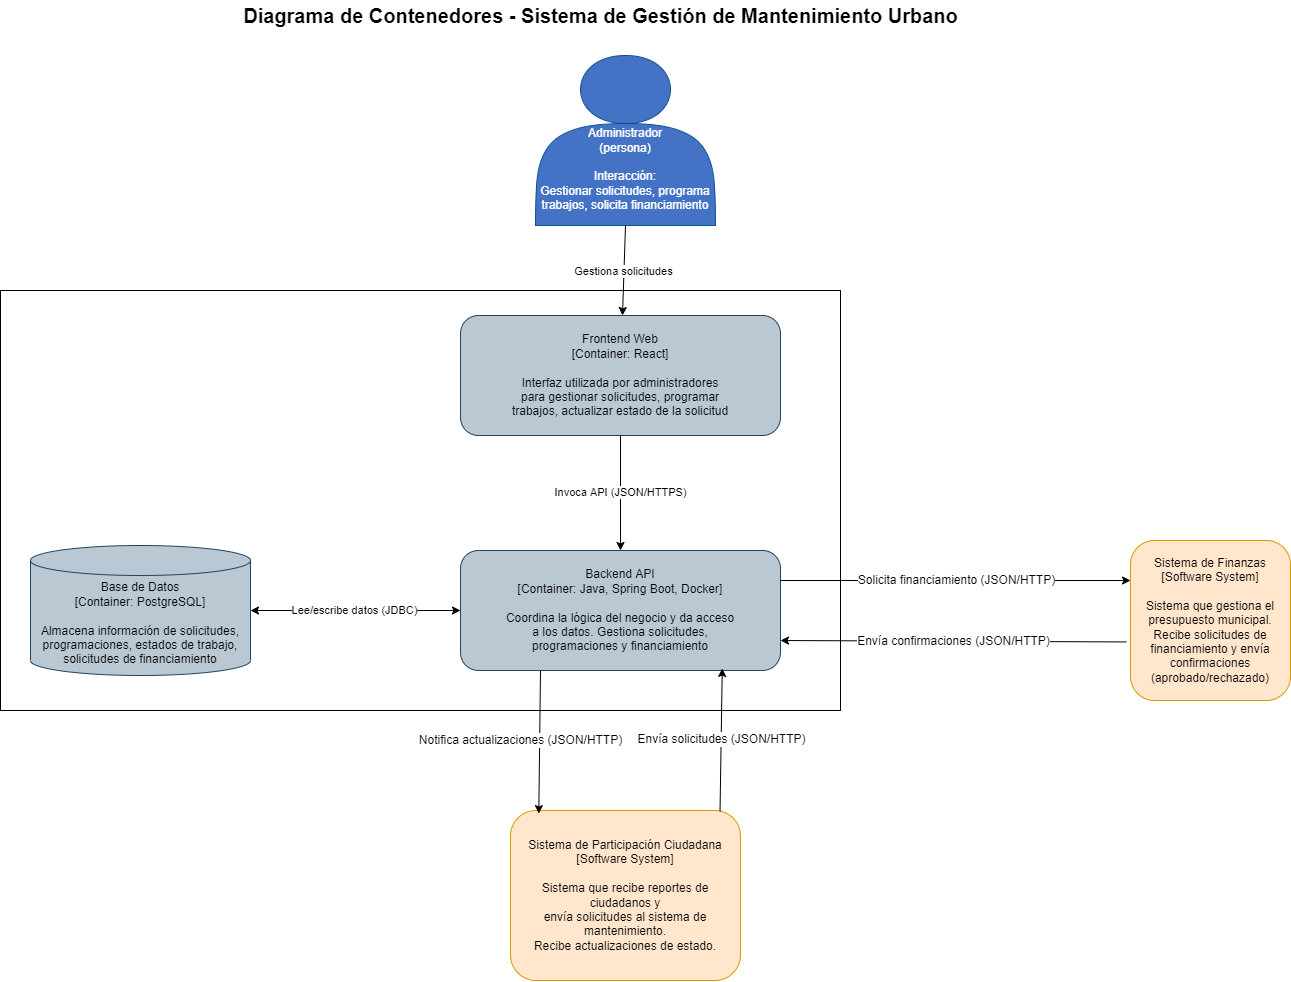

The diagram above was exported from draw.io. Its source (the exported page's mxGraphModel, read from the mxfile embedded in the PNG):
<mxGraphModel dx="1573" dy="779" grid="1" gridSize="10" guides="1" tooltips="1" connect="1" arrows="1" fold="1" page="1" pageScale="1" pageWidth="827" pageHeight="1169" math="0" shadow="0">
  <root>
    <mxCell id="0" />
    <mxCell id="1" parent="0" />
    <mxCell id="zrlMxklKueZQlDghgLl7-18" value="" style="group" parent="1" vertex="1" connectable="0">
      <mxGeometry x="180" y="95" width="1290" height="980" as="geometry" />
    </mxCell>
    <mxCell id="zrlMxklKueZQlDghgLl7-1" value="" style="rounded=0;whiteSpace=wrap;html=1;spacingTop=0;" parent="zrlMxklKueZQlDghgLl7-18" vertex="1">
      <mxGeometry y="290" width="840" height="420" as="geometry" />
    </mxCell>
    <mxCell id="zrlMxklKueZQlDghgLl7-2" value="&lt;div&gt;&lt;br&gt;&lt;/div&gt;&lt;div&gt;&lt;br&gt;&lt;/div&gt;&lt;div&gt;&lt;br&gt;&lt;/div&gt;&lt;div&gt;&lt;br&gt;&lt;/div&gt;Administrador&lt;br&gt;(persona)&lt;br&gt;&lt;br&gt;Interacción:&lt;br&gt;Gestionar solicitudes, programa&lt;br&gt;trabajos, solicita financiamiento" style="shape=actor;whiteSpace=wrap;html=1;fillColor=#4472C4;strokeColor=#0D5091;fontColor=#FFFFFF;align=center;verticalAlign=middle;fontSize=12;fontStyle=0" parent="zrlMxklKueZQlDghgLl7-18" vertex="1">
      <mxGeometry x="535" y="55" width="180" height="170" as="geometry" />
    </mxCell>
    <mxCell id="zrlMxklKueZQlDghgLl7-4" value="Frontend Web&lt;br&gt;[Container: React]&lt;br&gt;&lt;br&gt;Interfaz utilizada por administradores&lt;br&gt;para gestionar solicitudes, programar&lt;br&gt;trabajos, actualizar estado de la solicitud" style="rounded=1;whiteSpace=wrap;html=1;fillColor=#bac8d3;strokeColor=#23445d;align=center;verticalAlign=middle;fontSize=12;fontStyle=0" parent="zrlMxklKueZQlDghgLl7-18" vertex="1">
      <mxGeometry x="460" y="315" width="320" height="120" as="geometry" />
    </mxCell>
    <mxCell id="zrlMxklKueZQlDghgLl7-5" value="Backend API&lt;br&gt;[Container: Java, Spring Boot, Docker]&lt;br&gt;&lt;br&gt;Coordina la lógica del negocio y da acceso&lt;br&gt;a los datos. Gestiona solicitudes,&lt;br&gt;programaciones y financiamiento" style="rounded=1;whiteSpace=wrap;html=1;fillColor=#bac8d3;strokeColor=#23445d;align=center;verticalAlign=middle;fontSize=12;fontStyle=0" parent="zrlMxklKueZQlDghgLl7-18" vertex="1">
      <mxGeometry x="460" y="550" width="320" height="120" as="geometry" />
    </mxCell>
    <mxCell id="zrlMxklKueZQlDghgLl7-6" value="Base de Datos&#10;[Container: PostgreSQL]&#10;&#10;Almacena información de solicitudes,&#10;programaciones, estados de trabajo,&#10;solicitudes de financiamiento" style="shape=cylinder3;whiteSpace=wrap;html=1;boundedLbl=1;backgroundOutline=1;size=15;fillColor=#bac8d3;strokeColor=#23445d;align=center;verticalAlign=middle;fontSize=12;fontStyle=0" parent="zrlMxklKueZQlDghgLl7-18" vertex="1">
      <mxGeometry x="30" y="545" width="220" height="130" as="geometry" />
    </mxCell>
    <mxCell id="zrlMxklKueZQlDghgLl7-7" value="Sistema de Participación Ciudadana&#10;[Software System]&#10;&#10;Sistema que recibe reportes de ciudadanos y&#10;envía solicitudes al sistema de mantenimiento.&#10;Recibe actualizaciones de estado." style="rounded=1;whiteSpace=wrap;html=1;fillColor=#FFE6CC;strokeColor=#D79B00;fontColor=#000000;align=center;verticalAlign=middle;fontSize=12;fontStyle=0" parent="zrlMxklKueZQlDghgLl7-18" vertex="1">
      <mxGeometry x="510" y="810" width="230" height="170" as="geometry" />
    </mxCell>
    <mxCell id="zrlMxklKueZQlDghgLl7-8" value="Sistema de Finanzas&#10;[Software System]&#10;&#10;Sistema que gestiona el presupuesto municipal.&#10;Recibe solicitudes de financiamiento y envía&#10;confirmaciones (aprobado/rechazado)" style="rounded=1;whiteSpace=wrap;html=1;fillColor=#FFE6CC;strokeColor=#D79B00;fontColor=#000000;align=center;verticalAlign=middle;fontSize=12;fontStyle=0" parent="zrlMxklKueZQlDghgLl7-18" vertex="1">
      <mxGeometry x="1130" y="540" width="160" height="160" as="geometry" />
    </mxCell>
    <mxCell id="zrlMxklKueZQlDghgLl7-9" value="Gestiona solicitudes" style="endArrow=classic;html=1;rounded=0;exitX=0.5;exitY=1;exitDx=0;exitDy=0;" parent="zrlMxklKueZQlDghgLl7-18" source="zrlMxklKueZQlDghgLl7-2" target="zrlMxklKueZQlDghgLl7-4" edge="1">
      <mxGeometry width="50" height="50" relative="1" as="geometry">
        <mxPoint x="260" y="200" as="sourcePoint" />
        <mxPoint x="480" y="300" as="targetPoint" />
      </mxGeometry>
    </mxCell>
    <mxCell id="zrlMxklKueZQlDghgLl7-11" value="Invoca API (JSON/HTTPS)" style="endArrow=classic;html=1;rounded=0;exitX=0.5;exitY=1;exitDx=0;exitDy=0;entryX=0.5;entryY=0;entryDx=0;entryDy=0;" parent="zrlMxklKueZQlDghgLl7-18" source="zrlMxklKueZQlDghgLl7-4" target="zrlMxklKueZQlDghgLl7-5" edge="1">
      <mxGeometry width="50" height="50" relative="1" as="geometry">
        <mxPoint x="260" y="200" as="sourcePoint" />
        <mxPoint x="310" y="150" as="targetPoint" />
      </mxGeometry>
    </mxCell>
    <mxCell id="zrlMxklKueZQlDghgLl7-12" value="Lee/escribe datos (JDBC)" style="endArrow=classic;startArrow=classic;html=1;rounded=0;exitX=0;exitY=0.5;exitDx=0;exitDy=0;entryX=1;entryY=0.5;entryDx=0;entryDy=0;entryPerimeter=0;" parent="zrlMxklKueZQlDghgLl7-18" source="zrlMxklKueZQlDghgLl7-5" target="zrlMxklKueZQlDghgLl7-6" edge="1">
      <mxGeometry width="50" height="50" relative="1" as="geometry">
        <mxPoint x="260" y="200" as="sourcePoint" />
        <mxPoint x="310" y="150" as="targetPoint" />
      </mxGeometry>
    </mxCell>
    <mxCell id="zrlMxklKueZQlDghgLl7-13" value="Envía solicitudes (JSON/HTTP)" style="endArrow=classic;html=1;rounded=0;entryX=0.818;entryY=0.983;entryDx=0;entryDy=0;entryPerimeter=0;exitX=0.911;exitY=0.005;exitDx=0;exitDy=0;exitPerimeter=0;fontSize=12;" parent="zrlMxklKueZQlDghgLl7-18" source="zrlMxklKueZQlDghgLl7-7" target="zrlMxklKueZQlDghgLl7-5" edge="1">
      <mxGeometry width="50" height="50" relative="1" as="geometry">
        <mxPoint x="722" y="790" as="sourcePoint" />
        <mxPoint x="310" y="150" as="targetPoint" />
      </mxGeometry>
    </mxCell>
    <mxCell id="zrlMxklKueZQlDghgLl7-14" value="Notifica actualizaciones (JSON/HTTP)" style="endArrow=classic;html=1;rounded=0;exitX=0.25;exitY=1;exitDx=0;exitDy=0;entryX=0.123;entryY=0.018;entryDx=0;entryDy=0;entryPerimeter=0;fontSize=12;" parent="zrlMxklKueZQlDghgLl7-18" source="zrlMxklKueZQlDghgLl7-5" target="zrlMxklKueZQlDghgLl7-7" edge="1">
      <mxGeometry x="-0.0182" y="-19" width="50" height="50" relative="1" as="geometry">
        <mxPoint x="260" y="200" as="sourcePoint" />
        <mxPoint x="310" y="150" as="targetPoint" />
        <Array as="points" />
        <mxPoint as="offset" />
      </mxGeometry>
    </mxCell>
    <mxCell id="zrlMxklKueZQlDghgLl7-15" value="Solicita financiamiento (JSON/HTTP)" style="endArrow=classic;html=1;rounded=0;exitX=1;exitY=0.25;exitDx=0;exitDy=0;entryX=0;entryY=0.25;entryDx=0;entryDy=0;fontSize=12;" parent="zrlMxklKueZQlDghgLl7-18" source="zrlMxklKueZQlDghgLl7-5" target="zrlMxklKueZQlDghgLl7-8" edge="1">
      <mxGeometry width="50" height="50" relative="1" as="geometry">
        <mxPoint x="260" y="200" as="sourcePoint" />
        <mxPoint x="310" y="150" as="targetPoint" />
      </mxGeometry>
    </mxCell>
    <mxCell id="zrlMxklKueZQlDghgLl7-16" value="Envía confirmaciones (JSON/HTTP)" style="endArrow=classic;html=1;rounded=0;exitX=-0.026;exitY=0.634;exitDx=0;exitDy=0;entryX=1;entryY=0.75;entryDx=0;entryDy=0;exitPerimeter=0;fontSize=12;" parent="zrlMxklKueZQlDghgLl7-18" source="zrlMxklKueZQlDghgLl7-8" target="zrlMxklKueZQlDghgLl7-5" edge="1">
      <mxGeometry width="50" height="50" relative="1" as="geometry">
        <mxPoint x="260" y="200" as="sourcePoint" />
        <mxPoint x="310" y="150" as="targetPoint" />
      </mxGeometry>
    </mxCell>
    <mxCell id="zrlMxklKueZQlDghgLl7-17" value="Diagrama de Contenedores - Sistema de Gestión de Mantenimiento Urbano" style="text;strokeColor=none;fillColor=none;html=1;fontSize=20;fontStyle=1;verticalAlign=middle;align=center;" parent="zrlMxklKueZQlDghgLl7-18" vertex="1">
      <mxGeometry x="240" width="720" height="30" as="geometry" />
    </mxCell>
  </root>
</mxGraphModel>